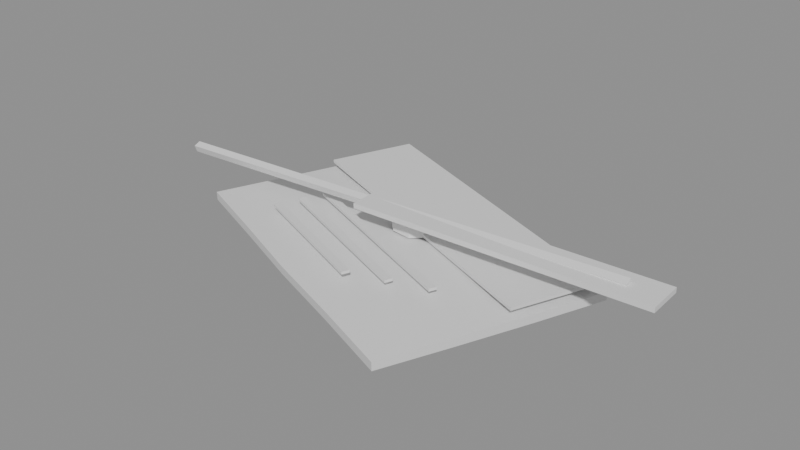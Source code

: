 # Source: ph_item_letter_reply.blend  (saved by Blender 5.0.119; exported with 4.5.12 LTS)
import bpy
from mathutils import Matrix  # noqa: F401  (used for matrix-valued properties, if any)

bpy.ops.wm.read_factory_settings(use_empty=True)
scene = bpy.context.scene
scene.name = 'Scene'

# ---- materials (node trees are filled in below, after node groups)
mat_mat_painted = bpy.data.materials.new('mat_painted')

# ---- material node trees
mat_mat_painted.use_nodes = True; mat_mat_painted.node_tree.nodes.clear()
_N = mat_mat_painted.node_tree.nodes; _L = mat_mat_painted.node_tree.links
n0 = _N.new('ShaderNodeBsdfPrincipled'); n0.name = 'Principled BSDF'; n0.location = (-200, 100)
n1 = _N.new('ShaderNodeOutputMaterial'); n1.name = 'Material Output'; n1.location = (200, 100)
_L.new(n0.outputs[0], n1.inputs[0])
n1.is_active_output = True

# ---- meshes
me_ph_item_letter_reply = bpy.data.meshes.new('ph_item_letter_reply')
me_ph_item_letter_reply.from_pydata([(-0.09598, -0.0188, 0.00443), (-0.0587, -0.03406, 0.004318), (-0.02188, -0.04945, 0.00403), (0.01584, -0.06409, 0.004474), (0.05227, -0.07865, 0.00445), (-0.08279, 0.01337, 0.004524), (-0.04598, -0.001449, 0.006144), (-0.008668, -0.01638, 0.00652), (0.02821, -0.03141, 0.006375), (0.06537, -0.04665, 0.004149), (-0.0699, 0.04592, 0.004534), (-0.03231, 0.03112, 0.005899), (0.004435, 0.01642, 0.006799), (0.04118, 0.0008737, 0.006421), (0.07872, -0.01429, 0.004273), (-0.05677, 0.07865, 0.004733), (-0.01963, 0.0633, 0.004569), (0.01737, 0.0486, 0.003992), (0.05452, 0.03338, 0.004596), (0.09144, 0.01835, 0.004329), (-0.09587, -0.01872, 0.0004325), (-0.08267, 0.01337, 0.0005255), (-0.04588, -0.001379, 0.002144), (-0.0586, -0.03391, 0.0003211), (-0.008612, -0.01628, 0.00252), (-0.02177, -0.04922, 3.714e-05), (0.02818, -0.03129, 0.002375), (0.01586, -0.06391, 0.000477), (0.06523, -0.04654, 0.0001527), (0.0522, -0.07852, 0.0004524), (-0.06982, 0.04585, 0.0005354), (-0.03229, 0.03101, 0.001899), (0.004408, 0.01631, 0.002798), (0.04107, 0.0008155, 0.002421), (0.07854, -0.01427, 0.0002765), (-0.05674, 0.07856, 0.0007338), (-0.01965, 0.06314, 0.0005707), (0.01729, 0.04836, 0.0), (0.0544, 0.03323, 0.000599), (0.09129, 0.0183, 0.0003325), (-0.07199, 0.03589, 0.007694), (-0.07199, 0.03589, 0.009094), (-0.05626, 0.07483, 0.007694), (-0.05626, 0.07483, 0.009094), (0.07339, -0.02285, 0.007694), (0.07339, -0.02285, 0.009094), (0.08912, 0.01609, 0.007694), (0.08912, 0.01609, 0.009094), (-0.04895, 0.003768, 0.008794), (-0.04895, 0.003768, 0.009994), (-0.0476, 0.007106, 0.008794), (-0.0476, 0.007106, 0.009994), (0.04192, -0.03294, 0.008794), (0.04192, -0.03294, 0.009994), (0.04327, -0.02961, 0.008794), (0.04327, -0.02961, 0.009994), (-0.05344, -0.007358, 0.008794), (-0.05344, -0.007358, 0.009994), (-0.05209, -0.00402, 0.008794), (-0.05209, -0.00402, 0.009994), (0.02444, -0.03883, 0.008794), (0.02444, -0.03883, 0.009994), (0.02579, -0.03549, 0.008794), (0.02579, -0.03549, 0.009994), (-0.05794, -0.01848, 0.008794), (-0.05794, -0.01848, 0.009994), (-0.05659, -0.01515, 0.008794), (-0.05659, -0.01515, 0.009994), (0.006966, -0.04471, 0.008794), (0.006966, -0.04471, 0.009994), (0.008314, -0.04137, 0.008794), (0.008314, -0.04137, 0.009994), (0.00617, 0.02108, 0.008444), (0.00615, 0.02089, 0.01335), (0.01282, 0.01403, 0.00793), (0.01277, 0.01385, 0.01293), (0.01284, 0.00452, 0.00765), (0.01251, 0.004867, 0.01251), (0.006129, -0.001589, 0.007379), (0.00577, -0.001231, 0.01279), (-0.002784, -0.001169, 0.007962), (-0.003067, -0.001221, 0.01307), (-0.009702, 0.005302, 0.008189), (-0.009537, 0.005487, 0.01298), (-0.009322, 0.01327, 0.007902), (-0.009098, 0.01378, 0.01271), (-0.002152, 0.02042, 0.008111), (-0.002096, 0.02069, 0.01277), (-0.1228, -0.00317, 0.01486), (0.1074, 0.006245, 0.01886), (-0.1227, -0.006474, 0.01362), (0.1076, 0.002941, 0.01762), (-0.1227, -0.007723, 0.01692), (0.1076, 0.001692, 0.02092), (-0.1229, -0.004419, 0.01817), (0.1074, 0.004997, 0.02217), (-0.01703, -0.01048, 0.01769), (-0.01703, -0.01048, 0.02009), (-0.01776, 0.007507, 0.01769), (-0.01776, 0.007507, 0.02009), (0.1229, -0.004759, 0.01769), (0.1229, -0.004759, 0.02009), (0.1221, 0.01323, 0.01769), (0.1221, 0.01323, 0.02009)], [], [(0, 1, 6, 5), (1, 2, 7, 6), (2, 3, 8, 7), (3, 4, 9, 8), (5, 6, 11, 10), (6, 7, 12, 11), (7, 8, 13, 12), (8, 9, 14, 13), (10, 11, 16, 15), (11, 12, 17, 16), (12, 13, 18, 17), (13, 14, 19, 18), (20, 21, 22, 23), (23, 22, 24, 25), (25, 24, 26, 27), (27, 26, 28, 29), (21, 30, 31, 22), (22, 31, 32, 24), (24, 32, 33, 26), (26, 33, 34, 28), (30, 35, 36, 31), (31, 36, 37, 32), (32, 37, 38, 33), (33, 38, 39, 34), (1, 0, 20, 23), (15, 16, 36, 35), (4, 3, 27, 29), (9, 4, 29, 28), (16, 17, 37, 36), (2, 1, 23, 25), (14, 9, 28, 34), (5, 10, 30, 21), (17, 18, 38, 37), (19, 14, 34, 39), (3, 2, 25, 27), (10, 15, 35, 30), (0, 5, 21, 20), (18, 19, 39, 38), (40, 41, 43, 42), (42, 43, 47, 46), (46, 47, 45, 44), (44, 45, 41, 40), (42, 46, 44, 40), (47, 43, 41, 45), (48, 49, 51, 50), (50, 51, 55, 54), (54, 55, 53, 52), (52, 53, 49, 48), (50, 54, 52, 48), (55, 51, 49, 53), (56, 57, 59, 58), (58, 59, 63, 62), (62, 63, 61, 60), (60, 61, 57, 56), (58, 62, 60, 56), (63, 59, 57, 61), (64, 65, 67, 66), (66, 67, 71, 70), (70, 71, 69, 68), (68, 69, 65, 64), (66, 70, 68, 64), (71, 67, 65, 69), (72, 73, 75, 74), (74, 75, 77, 76), (76, 77, 79, 78), (78, 79, 81, 80), (80, 81, 83, 82), (82, 83, 85, 84), (75, 73, 87, 85, 83, 81, 79, 77), (84, 85, 87, 86), (86, 87, 73, 72), (72, 74, 76, 78, 80, 82, 84, 86), (88, 89, 91, 90), (90, 91, 93, 92), (91, 89, 95, 93), (92, 93, 95, 94), (94, 95, 89, 88), (88, 90, 92, 94), (96, 97, 99, 98), (98, 99, 103, 102), (102, 103, 101, 100), (100, 101, 97, 96), (98, 102, 100, 96), (103, 99, 97, 101)])
me_ph_item_letter_reply.polygons.foreach_set('use_smooth', [True] * 84)
_k = set([(0, 1), (0, 5), (0, 20), (1, 2), (2, 3), (3, 4), (4, 9), (4, 29), (5, 10), (9, 14), (10, 15), (14, 19), (15, 16), (15, 35), (16, 17), (17, 18), (18, 19), (19, 39), (20, 21), (20, 23), (21, 30), (23, 25), (25, 27), (27, 29), (28, 29), (28, 34), (30, 35), (34, 39), (35, 36), (36, 37), (37, 38), (38, 39), (40, 41), (40, 42), (40, 44), (41, 43), (41, 45), (42, 43), (42, 46), (43, 47), (44, 45), (44, 46), (45, 47), (46, 47), (48, 49), (48, 50), (48, 52), (49, 51), (49, 53), (50, 51), (50, 54), (51, 55), (52, 53), (52, 54), (53, 55), (54, 55), (56, 57), (56, 58), (56, 60), (57, 59), (57, 61), (58, 59), (58, 62), (59, 63), (60, 61), (60, 62), (61, 63), (62, 63), (64, 65), (64, 66), (64, 68), (65, 67), (65, 69), (66, 67), (66, 70), (67, 71), (68, 69), (68, 70), (69, 71), (70, 71), (72, 73), (72, 74), (72, 86), (73, 75), (73, 87), (74, 75), (74, 76), (75, 77), (76, 77), (76, 78), (77, 79), (78, 79), (78, 80), (79, 81), (80, 81), (80, 82), (81, 83), (82, 83), (82, 84), (83, 85), (84, 85), (84, 86), (85, 87), (86, 87), (88, 89), (88, 90), (88, 94), (89, 91), (89, 95), (90, 91), (90, 92), (91, 93), (92, 93), (92, 94), (93, 95), (94, 95), (96, 97), (96, 98), (96, 100), (97, 99), (97, 101), (98, 99), (98, 102), (99, 103), (100, 101), (100, 102), (101, 103), (102, 103)])
me_ph_item_letter_reply.attributes.new('sharp_edge', 'BOOLEAN', 'EDGE').data.foreach_set('value', [ (min(e.vertices), max(e.vertices)) in _k for e in me_ph_item_letter_reply.edges])
_uv = me_ph_item_letter_reply.uv_layers.new(name='UVMap')
_uv.uv.foreach_set('vector', [0.0, 0.0, 0.25, 0.0, 0.25, 0.3333, 0.0, 0.3333, 0.25, 0.0, 0.5, 0.0, 0.5, 0.3333, 0.25, 0.3333, 0.5, 0.0, 0.75, 0.0, 0.75, 0.3333, 0.5, 0.3333, 0.75, 0.0, 1.0, 0.0, 1.0, 0.3333, 0.75, 0.3333, 0.0, 0.3333, 0.25, 0.3333, 0.25, 0.6667, 0.0, 0.6667, 0.25, 0.3333, 0.5, 0.3333, 0.5, 0.6667, 0.25, 0.6667, 0.5, 0.3333, 0.75, 0.3333, 0.75, 0.6667, 0.5, 0.6667, 0.75, 0.3333, 1.0, 0.3333, 1.0, 0.6667, 0.75, 0.6667, 0.0, 0.6667, 0.25, 0.6667, 0.25, 1.0, 0.0, 1.0, 0.25, 0.6667, 0.5, 0.6667, 0.5, 1.0, 0.25, 1.0, 0.5, 0.6667, 0.75, 0.6667, 0.75, 1.0, 0.5, 1.0, 0.75, 0.6667, 1.0, 0.6667, 1.0, 1.0, 0.75, 1.0, 0.0, 0.0, 0.0, 0.3333, 0.25, 0.3333, 0.25, 0.0, 0.25, 0.0, 0.25, 0.3333, 0.5, 0.3333, 0.5, 0.0, 0.5, 0.0, 0.5, 0.3333, 0.75, 0.3333, 0.75, 0.0, 0.75, 0.0, 0.75, 0.3333, 1.0, 0.3333, 1.0, 0.0, 0.0, 0.3333, 0.0, 0.6667, 0.25, 0.6667, 0.25, 0.3333, 0.25, 0.3333, 0.25, 0.6667, 0.5, 0.6667, 0.5, 0.3333, 0.5, 0.3333, 0.5, 0.6667, 0.75, 0.6667, 0.75, 0.3333, 0.75, 0.3333, 0.75, 0.6667, 1.0, 0.6667, 1.0, 0.3333, 0.0, 0.6667, 0.0, 1.0, 0.25, 1.0, 0.25, 0.6667, 0.25, 0.6667, 0.25, 1.0, 0.5, 1.0, 0.5, 0.6667, 0.5, 0.6667, 0.5, 1.0, 0.75, 1.0, 0.75, 0.6667, 0.75, 0.6667, 0.75, 1.0, 1.0, 1.0, 1.0, 0.6667, 0.25, 0.0, 0.0, 0.0, 0.0, 0.0, 0.25, 0.0, 0.0, 1.0, 0.25, 1.0, 0.25, 1.0, 0.0, 1.0, 1.0, 0.0, 0.75, 0.0, 0.75, 0.0, 1.0, 0.0, 1.0, 0.3333, 1.0, 0.0, 1.0, 0.0, 1.0, 0.3333, 0.25, 1.0, 0.5, 1.0, 0.5, 1.0, 0.25, 1.0, 0.5, 0.0, 0.25, 0.0, 0.25, 0.0, 0.5, 0.0, 1.0, 0.6667, 1.0, 0.3333, 1.0, 0.3333, 1.0, 0.6667, 0.0, 0.3333, 0.0, 0.6667, 0.0, 0.6667, 0.0, 0.3333, 0.5, 1.0, 0.75, 1.0, 0.75, 1.0, 0.5, 1.0, 1.0, 1.0, 1.0, 0.6667, 1.0, 0.6667, 1.0, 1.0, 0.75, 0.0, 0.5, 0.0, 0.5, 0.0, 0.75, 0.0, 0.0, 0.6667, 0.0, 1.0, 0.0, 1.0, 0.0, 0.6667, 0.0, 0.0, 0.0, 0.3333, 0.0, 0.3333, 0.0, 0.0, 0.75, 1.0, 1.0, 1.0, 1.0, 1.0, 0.75, 1.0, 0.375, 0.0, 0.625, 0.0, 0.625, 0.25, 0.375, 0.25, 0.375, 0.25, 0.625, 0.25, 0.625, 0.5, 0.375, 0.5, 0.375, 0.5, 0.625, 0.5, 0.625, 0.75, 0.375, 0.75, 0.375, 0.75, 0.625, 0.75, 0.625, 1.0, 0.375, 1.0, 0.125, 0.5, 0.375, 0.5, 0.375, 0.75, 0.125, 0.75, 0.625, 0.5, 0.875, 0.5, 0.875, 0.75, 0.625, 0.75, 0.375, 0.0, 0.625, 0.0, 0.625, 0.25, 0.375, 0.25, 0.375, 0.25, 0.625, 0.25, 0.625, 0.5, 0.375, 0.5, 0.375, 0.5, 0.625, 0.5, 0.625, 0.75, 0.375, 0.75, 0.375, 0.75, 0.625, 0.75, 0.625, 1.0, 0.375, 1.0, 0.125, 0.5, 0.375, 0.5, 0.375, 0.75, 0.125, 0.75, 0.625, 0.5, 0.875, 0.5, 0.875, 0.75, 0.625, 0.75, 0.375, 0.0, 0.625, 0.0, 0.625, 0.25, 0.375, 0.25, 0.375, 0.25, 0.625, 0.25, 0.625, 0.5, 0.375, 0.5, 0.375, 0.5, 0.625, 0.5, 0.625, 0.75, 0.375, 0.75, 0.375, 0.75, 0.625, 0.75, 0.625, 1.0, 0.375, 1.0, 0.125, 0.5, 0.375, 0.5, 0.375, 0.75, 0.125, 0.75, 0.625, 0.5, 0.875, 0.5, 0.875, 0.75, 0.625, 0.75, 0.375, 0.0, 0.625, 0.0, 0.625, 0.25, 0.375, 0.25, 0.375, 0.25, 0.625, 0.25, 0.625, 0.5, 0.375, 0.5, 0.375, 0.5, 0.625, 0.5, 0.625, 0.75, 0.375, 0.75, 0.375, 0.75, 0.625, 0.75, 0.625, 1.0, 0.375, 1.0, 0.125, 0.5, 0.375, 0.5, 0.375, 0.75, 0.125, 0.75, 0.625, 0.5, 0.875, 0.5, 0.875, 0.75, 0.625, 0.75, 1.0, 0.5, 1.0, 1.0, 0.875, 1.0, 0.875, 0.5, 0.875, 0.5, 0.875, 1.0, 0.75, 1.0, 0.75, 0.5, 0.75, 0.5, 0.75, 1.0, 0.625, 1.0, 0.625, 0.5, 0.625, 0.5, 0.625, 1.0, 0.5, 1.0, 0.5, 0.5, 0.5, 0.5, 0.5, 1.0, 0.375, 1.0, 0.375, 0.5, 0.375, 0.5, 0.375, 1.0, 0.25, 1.0, 0.25, 0.5, 0.4197, 0.4197, 0.25, 0.49, 0.08032, 0.4197, 0.01001, 0.25, 0.08032, 0.08032, 0.25, 0.01001, 0.4197, 0.08032, 0.49, 0.25, 0.25, 0.5, 0.25, 1.0, 0.125, 1.0, 0.125, 0.5, 0.125, 0.5, 0.125, 1.0, 0.0, 1.0, 0.0, 0.5, 0.75, 0.49, 0.9197, 0.4197, 0.99, 0.25, 0.9197, 0.08032, 0.75, 0.01001, 0.5803, 0.08032, 0.51, 0.25, 0.5803, 0.4197, 1.0, 0.5, 1.0, 1.0, 0.75, 1.0, 0.75, 0.5, 0.75, 0.5, 0.75, 1.0, 0.5, 1.0, 0.5, 0.5, 0.49, 0.25, 0.25, 0.49, 0.01001, 0.25, 0.25, 0.01001, 0.5, 0.5, 0.5, 1.0, 0.25, 1.0, 0.25, 0.5, 0.25, 0.5, 0.25, 1.0, 0.0, 1.0, 0.0, 0.5, 0.75, 0.49, 0.99, 0.25, 0.75, 0.01001, 0.51, 0.25, 0.375, 0.0, 0.625, 0.0, 0.625, 0.25, 0.375, 0.25, 0.375, 0.25, 0.625, 0.25, 0.625, 0.5, 0.375, 0.5, 0.375, 0.5, 0.625, 0.5, 0.625, 0.75, 0.375, 0.75, 0.375, 0.75, 0.625, 0.75, 0.625, 1.0, 0.375, 1.0, 0.125, 0.5, 0.375, 0.5, 0.375, 0.75, 0.125, 0.75, 0.625, 0.5, 0.875, 0.5, 0.875, 0.75, 0.625, 0.75])
_ca = me_ph_item_letter_reply.color_attributes.new('Col', 'FLOAT_COLOR', 'CORNER')
_ca.data.foreach_set('color', [1.0, 1.0, 0.7848, 1.0, 1.0, 1.0, 0.7822, 1.0, 1.0, 1.0, 0.7799, 1.0, 1.0, 1.0, 0.7822, 1.0, 1.0, 1.0, 0.7818, 1.0, 1.0, 1.0, 0.7799, 1.0, 1.0, 1.0, 0.7777, 1.0, 1.0, 1.0, 0.7794, 1.0, 1.0, 1.0, 0.7799, 1.0, 1.0, 1.0, 0.7789, 1.0, 1.0, 1.0, 0.7769, 1.0, 1.0, 1.0, 0.7777, 1.0, 1.0, 1.0, 0.7793, 1.0, 1.0, 1.0, 0.7789, 1.0, 1.0, 1.0, 0.7769, 1.0, 1.0, 1.0, 0.7773, 1.0, 1.0, 1.0, 0.7822, 1.0, 1.0, 1.0, 0.7798, 1.0, 1.0, 1.0, 0.7768, 1.0, 1.0, 1.0, 0.7793, 1.0, 1.0, 1.0, 0.78, 1.0, 1.0, 1.0, 0.7784, 1.0, 1.0, 1.0, 0.7755, 1.0, 1.0, 1.0, 0.777, 1.0, 1.0, 1.0, 0.7784, 1.0, 1.0, 1.0, 0.7775, 1.0, 1.0, 1.0, 0.7749, 1.0, 1.0, 1.0, 0.7756, 1.0, 1.0, 1.0, 0.777, 1.0, 1.0, 1.0, 0.7767, 1.0, 1.0, 1.0, 0.7744, 1.0, 1.0, 1.0, 0.7744, 1.0, 1.0, 1.0, 0.7794, 1.0, 1.0, 1.0, 0.777, 1.0, 1.0, 1.0, 0.7739, 1.0, 1.0, 1.0, 0.7763, 1.0, 1.0, 1.0, 0.7764, 1.0, 1.0, 1.0, 0.7749, 1.0, 1.0, 1.0, 0.772, 1.0, 1.0, 1.0, 0.7734, 1.0, 1.0, 1.0, 0.7748, 1.0, 1.0, 1.0, 0.7742, 1.0, 1.0, 1.0, 0.7714, 1.0, 1.0, 1.0, 0.7718, 1.0, 1.0, 1.0, 0.7747, 1.0, 1.0, 1.0, 0.7747, 1.0, 1.0, 1.0, 0.7722, 1.0, 1.0, 1.0, 0.7719, 1.0, 0.7005, 0.6359, 0.4752, 1.0, 0.6984, 0.634, 0.4738, 1.0, 0.6962, 0.632, 0.4724, 1.0, 0.6982, 0.6338, 0.4737, 1.0, 0.6982, 0.6338, 0.4737, 1.0, 0.6962, 0.632, 0.4724, 1.0, 0.6948, 0.6307, 0.4714, 1.0, 0.6965, 0.6323, 0.4726, 1.0, 0.6965, 0.6323, 0.4726, 1.0, 0.6948, 0.6307, 0.4714, 1.0, 0.6939, 0.6299, 0.4708, 1.0, 0.6955, 0.6314, 0.4719, 1.0, 0.6955, 0.6314, 0.4719, 1.0, 0.6939, 0.6299, 0.4708, 1.0, 0.6936, 0.6296, 0.4706, 1.0, 0.6951, 0.631, 0.4716, 1.0, 0.6984, 0.634, 0.4738, 1.0, 0.696, 0.6318, 0.4722, 1.0, 0.6938, 0.6298, 0.4707, 1.0, 0.6962, 0.632, 0.4724, 1.0, 0.6962, 0.632, 0.4724, 1.0, 0.6938, 0.6298, 0.4707, 1.0, 0.6924, 0.6286, 0.4698, 1.0, 0.6948, 0.6307, 0.4714, 1.0, 0.6948, 0.6307, 0.4714, 1.0, 0.6924, 0.6286, 0.4698, 1.0, 0.6918, 0.628, 0.4694, 1.0, 0.6939, 0.6299, 0.4708, 1.0, 0.6939, 0.6299, 0.4708, 1.0, 0.6918, 0.628, 0.4694, 1.0, 0.6917, 0.628, 0.4693, 1.0, 0.6936, 0.6296, 0.4706, 1.0, 0.696, 0.6318, 0.4722, 1.0, 0.6934, 0.6294, 0.4704, 1.0, 0.6911, 0.6274, 0.469, 1.0, 0.6938, 0.6298, 0.4707, 1.0, 0.6938, 0.6298, 0.4707, 1.0, 0.6911, 0.6274, 0.469, 1.0, 0.6898, 0.6263, 0.4681, 1.0, 0.6924, 0.6286, 0.4698, 1.0, 0.6924, 0.6286, 0.4698, 1.0, 0.6898, 0.6263, 0.4681, 1.0, 0.6894, 0.6259, 0.4678, 1.0, 0.6918, 0.628, 0.4694, 1.0, 0.6918, 0.628, 0.4694, 1.0, 0.6894, 0.6259, 0.4678, 1.0, 0.6897, 0.6261, 0.468, 1.0, 0.6917, 0.628, 0.4693, 1.0, 0.6987, 0.6343, 0.474, 1.0, 0.701, 0.6363, 0.4756, 1.0, 0.7005, 0.6359, 0.4752, 1.0, 0.6982, 0.6338, 0.4737, 1.0, 0.6933, 0.6294, 0.4704, 1.0, 0.6912, 0.6275, 0.469, 1.0, 0.6911, 0.6274, 0.469, 1.0, 0.6934, 0.6294, 0.4704, 1.0, 0.6958, 0.6316, 0.4721, 1.0, 0.6961, 0.632, 0.4723, 1.0, 0.6955, 0.6314, 0.4719, 1.0, 0.6951, 0.631, 0.4716, 1.0, 0.694, 0.63, 0.4709, 1.0, 0.6958, 0.6316, 0.4721, 1.0, 0.6951, 0.631, 0.4716, 1.0, 0.6936, 0.6296, 0.4706, 1.0, 0.6912, 0.6275, 0.469, 1.0, 0.6899, 0.6263, 0.4681, 1.0, 0.6898, 0.6263, 0.4681, 1.0, 0.6911, 0.6274, 0.469, 1.0, 0.697, 0.6328, 0.4729, 1.0, 0.6987, 0.6343, 0.474, 1.0, 0.6982, 0.6338, 0.4737, 1.0, 0.6965, 0.6323, 0.4726, 1.0, 0.692, 0.6282, 0.4696, 1.0, 0.694, 0.63, 0.4709, 1.0, 0.6936, 0.6296, 0.4706, 1.0, 0.6917, 0.628, 0.4693, 1.0, 0.6987, 0.6343, 0.474, 1.0, 0.6961, 0.6319, 0.4723, 1.0, 0.696, 0.6318, 0.4722, 1.0, 0.6984, 0.634, 0.4738, 1.0, 0.6899, 0.6263, 0.4681, 1.0, 0.6895, 0.626, 0.4679, 1.0, 0.6894, 0.6259, 0.4678, 1.0, 0.6898, 0.6263, 0.4681, 1.0, 0.6899, 0.6263, 0.4681, 1.0, 0.692, 0.6282, 0.4696, 1.0, 0.6917, 0.628, 0.4693, 1.0, 0.6897, 0.6261, 0.468, 1.0, 0.6961, 0.632, 0.4723, 1.0, 0.697, 0.6328, 0.4729, 1.0, 0.6965, 0.6323, 0.4726, 1.0, 0.6955, 0.6314, 0.4719, 1.0, 0.6961, 0.6319, 0.4723, 1.0, 0.6933, 0.6294, 0.4704, 1.0, 0.6934, 0.6294, 0.4704, 1.0, 0.696, 0.6318, 0.4722, 1.0, 0.701, 0.6363, 0.4756, 1.0, 0.6987, 0.6343, 0.474, 1.0, 0.6984, 0.634, 0.4738, 1.0, 0.7005, 0.6359, 0.4752, 1.0, 0.6895, 0.626, 0.4679, 1.0, 0.6899, 0.6263, 0.4681, 1.0, 0.6897, 0.6261, 0.468, 1.0, 0.6894, 0.6259, 0.4678, 1.0, 0.5762, 0.518, 0.3781, 1.0, 0.5762, 0.518, 0.3781, 1.0, 0.5789, 0.5204, 0.3798, 1.0, 0.5788, 0.5204, 0.3798, 1.0, 0.5788, 0.5204, 0.3798, 1.0, 0.5789, 0.5204, 0.3798, 1.0, 0.6012, 0.5404, 0.3943, 1.0, 0.6012, 0.5404, 0.3943, 1.0, 0.6012, 0.5404, 0.3943, 1.0, 0.6012, 0.5404, 0.3943, 1.0, 0.599, 0.5385, 0.3929, 1.0, 0.599, 0.5385, 0.3929, 1.0, 0.599, 0.5385, 0.3929, 1.0, 0.599, 0.5385, 0.3929, 1.0, 0.5762, 0.518, 0.3781, 1.0, 0.5762, 0.518, 0.3781, 1.0, 0.5788, 0.5204, 0.3798, 1.0, 0.6012, 0.5404, 0.3943, 1.0, 0.599, 0.5385, 0.3929, 1.0, 0.5762, 0.518, 0.3781, 1.0, 0.9074, 0.8147, 0.5921, 1.0, 0.8734, 0.7842, 0.5702, 1.0, 0.8693, 0.7806, 0.5675, 1.0, 0.9041, 0.8118, 0.59, 1.0, 0.04142, 0.03125, 0.02469, 1.0, 0.04143, 0.03125, 0.02469, 1.0, 0.04147, 0.03128, 0.02471, 1.0, 0.04146, 0.03128, 0.02471, 1.0, 0.04146, 0.03128, 0.02471, 1.0, 0.04147, 0.03128, 0.02471, 1.0, 0.04318, 0.03253, 0.02567, 1.0, 0.04317, 0.03252, 0.02567, 1.0, 0.04317, 0.03252, 0.02567, 1.0, 0.04318, 0.03253, 0.02567, 1.0, 0.04314, 0.0325, 0.02565, 1.0, 0.04313, 0.03249, 0.02565, 1.0, 0.04313, 0.03249, 0.02565, 1.0, 0.04314, 0.0325, 0.02565, 1.0, 0.04143, 0.03125, 0.02469, 1.0, 0.04142, 0.03125, 0.02469, 1.0, 0.04146, 0.03128, 0.02471, 1.0, 0.04317, 0.03252, 0.02567, 1.0, 0.04313, 0.03249, 0.02565, 1.0, 0.04142, 0.03125, 0.02469, 1.0, 0.0539, 0.04035, 0.03166, 1.0, 0.05172, 0.03876, 0.03044, 1.0, 0.05167, 0.03873, 0.03042, 1.0, 0.05385, 0.04031, 0.03163, 1.0, 0.0413, 0.03115, 0.02462, 1.0, 0.0413, 0.03116, 0.02462, 1.0, 0.04134, 0.03119, 0.02464, 1.0, 0.04134, 0.03118, 0.02464, 1.0, 0.04134, 0.03118, 0.02464, 1.0, 0.04134, 0.03119, 0.02464, 1.0, 0.04278, 0.03224, 0.02545, 1.0, 0.04277, 0.03223, 0.02544, 1.0, 0.04277, 0.03223, 0.02544, 1.0, 0.04278, 0.03224, 0.02545, 1.0, 0.04274, 0.03221, 0.02542, 1.0, 0.04273, 0.0322, 0.02542, 1.0, 0.04273, 0.0322, 0.02542, 1.0, 0.04274, 0.03221, 0.02542, 1.0, 0.0413, 0.03116, 0.02462, 1.0, 0.0413, 0.03115, 0.02462, 1.0, 0.04134, 0.03118, 0.02464, 1.0, 0.04277, 0.03223, 0.02544, 1.0, 0.04273, 0.0322, 0.02542, 1.0, 0.0413, 0.03115, 0.02462, 1.0, 0.05339, 0.03998, 0.03137, 1.0, 0.05156, 0.03865, 0.03035, 1.0, 0.05151, 0.03861, 0.03033, 1.0, 0.05334, 0.03994, 0.03134, 1.0, 0.04117, 0.03106, 0.02454, 1.0, 0.04117, 0.03106, 0.02455, 1.0, 0.04121, 0.03109, 0.02457, 1.0, 0.0412, 0.03109, 0.02457, 1.0, 0.0412, 0.03109, 0.02457, 1.0, 0.04121, 0.03109, 0.02457, 1.0, 0.04238, 0.03195, 0.02523, 1.0, 0.04238, 0.03194, 0.02522, 1.0, 0.04238, 0.03194, 0.02522, 1.0, 0.04238, 0.03195, 0.02523, 1.0, 0.04234, 0.03192, 0.0252, 1.0, 0.04234, 0.03191, 0.0252, 1.0, 0.04234, 0.03191, 0.0252, 1.0, 0.04234, 0.03192, 0.0252, 1.0, 0.04117, 0.03106, 0.02455, 1.0, 0.04117, 0.03106, 0.02454, 1.0, 0.0412, 0.03109, 0.02457, 1.0, 0.04238, 0.03194, 0.02522, 1.0, 0.04234, 0.03191, 0.0252, 1.0, 0.04117, 0.03106, 0.02454, 1.0, 0.05289, 0.03961, 0.03109, 1.0, 0.05139, 0.03852, 0.03026, 1.0, 0.05134, 0.03849, 0.03023, 1.0, 0.05283, 0.03957, 0.03106, 1.0, 0.1158, 0.04366, 0.03046, 1.0, 0.1158, 0.04368, 0.03048, 1.0, 0.1162, 0.04381, 0.03056, 1.0, 0.1161, 0.04378, 0.03055, 1.0, 0.1169, 0.04406, 0.03073, 1.0, 0.117, 0.04409, 0.03075, 1.0, 0.1169, 0.04406, 0.03073, 1.0, 0.1169, 0.04403, 0.03071, 1.0, 0.1224, 0.04595, 0.032, 1.0, 0.1224, 0.04598, 0.03201, 1.0, 0.1217, 0.04572, 0.03185, 1.0, 0.1218, 0.04575, 0.03186, 1.0, 0.1152, 0.04344, 0.03032, 1.0, 0.1151, 0.04343, 0.03031, 1.0, 0.1144, 0.04315, 0.03013, 1.0, 0.1144, 0.04316, 0.03013, 1.0, 0.1119, 0.04229, 0.02955, 1.0, 0.1119, 0.04229, 0.02955, 1.0, 0.1119, 0.04229, 0.02955, 1.0, 0.1118, 0.04227, 0.02953, 1.0, 0.1152, 0.04344, 0.03031, 1.0, 0.1152, 0.04346, 0.03033, 1.0, 0.1154, 0.04352, 0.03037, 1.0, 0.1153, 0.04348, 0.03034, 1.0, 0.232, 0.08366, 0.0571, 1.0, 0.2312, 0.08339, 0.05692, 1.0, 0.2302, 0.08304, 0.05668, 1.0, 0.2292, 0.08268, 0.05645, 1.0, 0.2289, 0.08257, 0.05638, 1.0, 0.2284, 0.08241, 0.05628, 1.0, 0.2303, 0.08306, 0.0567, 1.0, 0.2318, 0.08358, 0.05705, 1.0, 0.1118, 0.04227, 0.02953, 1.0, 0.1119, 0.0423, 0.02955, 1.0, 0.1124, 0.04247, 0.02967, 1.0, 0.1123, 0.04244, 0.02964, 1.0, 0.1123, 0.04244, 0.02964, 1.0, 0.1124, 0.04247, 0.02967, 1.0, 0.1129, 0.04264, 0.02978, 1.0, 0.1128, 0.04262, 0.02977, 1.0, 0.1128, 0.04262, 0.02977, 1.0, 0.1132, 0.04275, 0.02985, 1.0, 0.1131, 0.04272, 0.02983, 1.0, 0.1126, 0.04253, 0.0297, 1.0, 0.1118, 0.04225, 0.02952, 1.0, 0.1117, 0.04223, 0.0295, 1.0, 0.1118, 0.04227, 0.02953, 1.0, 0.1123, 0.04244, 0.02964, 1.0, 0.5898, 0.5339, 0.4106, 1.0, 0.6544, 0.5922, 0.4551, 1.0, 0.6547, 0.5925, 0.4553, 1.0, 0.5898, 0.5339, 0.4107, 1.0, 0.5898, 0.5339, 0.4107, 1.0, 0.6547, 0.5925, 0.4553, 1.0, 0.6547, 0.5925, 0.4553, 1.0, 0.5899, 0.534, 0.4107, 1.0, 0.6624, 0.5994, 0.4606, 1.0, 0.6621, 0.5992, 0.4604, 1.0, 0.6623, 0.5993, 0.4605, 1.0, 0.6624, 0.5994, 0.4606, 1.0, 1.0, 0.9328, 0.7145, 1.0, 1.0, 1.0, 0.7934, 1.0, 1.0, 1.0, 0.7933, 1.0, 1.0, 0.9331, 0.7147, 1.0, 0.74, 0.6694, 0.514, 1.0, 0.8215, 0.7429, 0.57, 1.0, 0.8213, 0.7427, 0.5698, 1.0, 0.7397, 0.6691, 0.5137, 1.0, 0.5898, 0.5339, 0.4106, 1.0, 0.5898, 0.5339, 0.4107, 1.0, 0.5899, 0.534, 0.4107, 1.0, 0.5901, 0.5341, 0.4108, 1.0, 0.6207, 0.5618, 0.4319, 1.0, 0.6208, 0.5619, 0.432, 1.0, 0.6216, 0.5626, 0.4325, 1.0, 0.6215, 0.5625, 0.4324, 1.0, 0.6215, 0.5625, 0.4324, 1.0, 0.6216, 0.5626, 0.4325, 1.0, 0.6577, 0.5951, 0.4573, 1.0, 0.6576, 0.5951, 0.4573, 1.0, 0.6576, 0.5951, 0.4573, 1.0, 0.6577, 0.5951, 0.4573, 1.0, 0.6588, 0.5962, 0.4581, 1.0, 0.6588, 0.5961, 0.4581, 1.0, 0.6588, 0.5961, 0.4581, 1.0, 0.6588, 0.5962, 0.4581, 1.0, 0.6208, 0.5619, 0.432, 1.0, 0.6207, 0.5618, 0.4319, 1.0, 0.6215, 0.5625, 0.4324, 1.0, 0.6576, 0.5951, 0.4573, 1.0, 0.6588, 0.5961, 0.4581, 1.0, 0.6207, 0.5618, 0.4319, 1.0, 1.0, 1.0, 0.8245, 1.0, 1.0, 1.0, 0.779, 1.0, 1.0, 1.0, 0.778, 1.0, 1.0, 1.0, 0.826, 1.0])
me_ph_item_letter_reply.materials.append(mat_mat_painted)
me_ph_item_letter_reply.update()

# ---- objects
ob_ph_item_letter_reply = bpy.data.objects.new('ph_item_letter_reply', me_ph_item_letter_reply)

# ---- transforms, parenting, visibility, modifiers, constraints
ob_ph_item_letter_reply.location = (0.0, 0.0, 0.0)

# ---- collection membership
scene.collection.objects.link(ob_ph_item_letter_reply)

# ---- scene / render settings (as saved in the file)
scene.frame_start = 1; scene.frame_end = 250; scene.frame_set(1)
scene.render.engine = 'BLENDER_EEVEE_NEXT'
scene.render.bake_bias = 0.0
scene.render.bake_samples = 0
scene.cycles.sampling_pattern = 'TABULATED_SOBOL'
scene.eevee.use_volume_custom_range = False
bpy.context.view_layer.update()

# ---- added for rendering (the .blend has no active camera and no usable light): camera, sun + grey world if the file has none
cam_auto = bpy.data.cameras.new('AutoCamera')
cam_auto.lens = 50.0
cam_auto.sensor_width = 36.0
cam_auto.clip_end = 1000.0
ob_auto_camera = bpy.data.objects.new('AutoCamera', cam_auto)
scene.collection.objects.link(ob_auto_camera)
ob_auto_camera.location = (0.270707, -0.324849, 0.227652)
ob_auto_camera.rotation_euler = (1.09748, -7.21219e-08, 0.694738)
scene.camera = ob_auto_camera
light_auto_sun = bpy.data.lights.new('AutoSun', 'SUN')
light_auto_sun.energy = 3.0
light_auto_sun.angle = 0.0523599
ob_auto_sun = bpy.data.objects.new('AutoSun', light_auto_sun)
scene.collection.objects.link(ob_auto_sun)
ob_auto_sun.rotation_euler = (0.872665, 0.174533, 0.523599)
if scene.world is None:
    world_auto = bpy.data.worlds.new('AutoWorld')
    world_auto.color = (0.3, 0.3, 0.3)
    scene.world = world_auto
bpy.context.view_layer.update()
